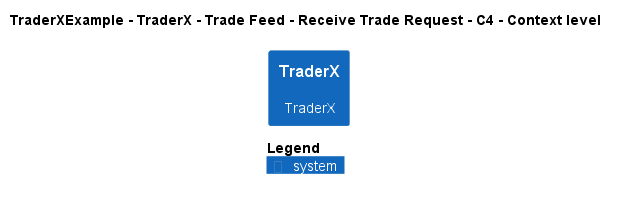

The diagram above was rendered by PlantUML. Its source (embedded in the PNG):
@startuml
!pragma layout smetana
!include ..\..\..\..\..\..\..\.c4s\C4_Context.puml

AddElementTag("c4interflow:lifecycle:new", $bgColor=green, $fontColor=#ffffff, $borderColor=green, $shadowing="False")
AddElementTag("c4interflow:lifecycle:changed", $bgColor=orange, $fontColor=#ffffff, $borderColor=orange, $shadowing="False")
AddElementTag("c4interflow:lifecycle:removed", $bgColor=red, $fontColor=#ffffff, $borderColor=red, $shadowing="False")

AddRelTag("c4interflow:lifecycle:new", $textColor=green, $lineColor=green)
AddRelTag("c4interflow:lifecycle:changed", $textColor=orange, $lineColor=orange)
AddRelTag("c4interflow:lifecycle:removed", $textColor=red, $lineColor=red)

SHOW_PERSON_PORTRAIT()
LAYOUT_TOP_DOWN()

skinparam linetype polyline

title TraderXExample - TraderX - Trade Feed - Receive Trade Request - C4 - Context level

System(TraderXExample.SoftwareSystems.TraderX, "TraderX", "TraderX")



SHOW_LEGEND()
@enduml